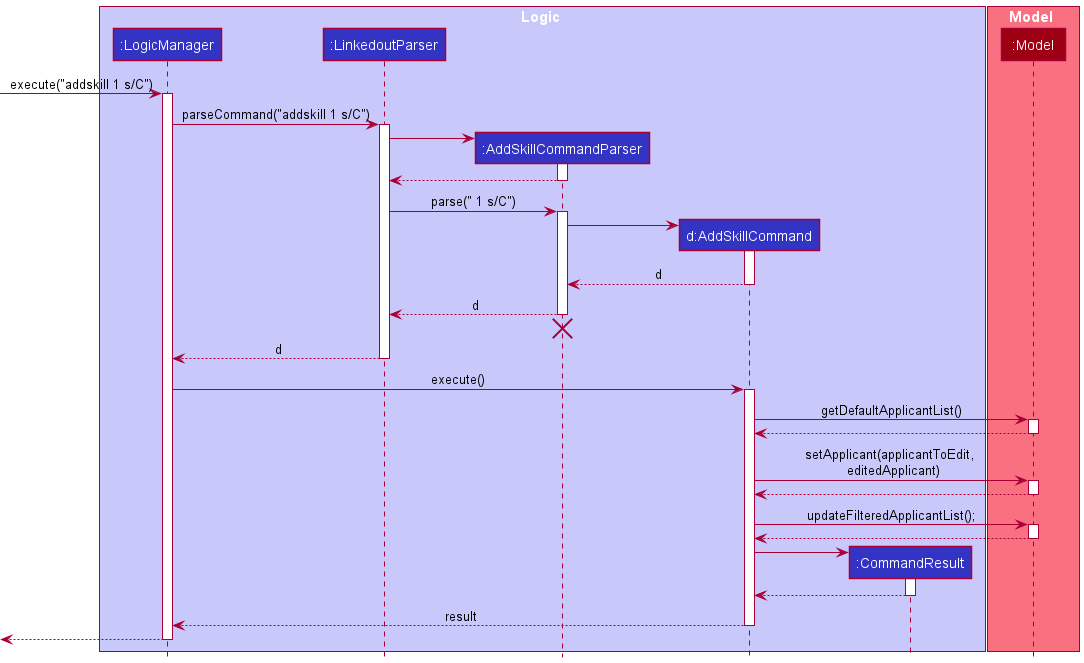

The diagram above was rendered by PlantUML. Its source (embedded in the PNG):
@startuml
!include style.puml

box Logic LOGIC_COLOR_T1
participant ":LogicManager" as LogicManager LOGIC_COLOR
participant ":LinkedoutParser" as LinkedoutParser LOGIC_COLOR
participant ":AddSkillCommandParser" as AddSkillCommandParser LOGIC_COLOR
participant "d:AddSkillCommand" as AddSkillCommand LOGIC_COLOR
participant ":CommandResult" as CommandResult LOGIC_COLOR
end box

box Model MODEL_COLOR_T1
participant ":Model" as Model MODEL_COLOR
end box

[-> LogicManager : execute("addskill 1 s/C")
activate LogicManager

LogicManager -> LinkedoutParser : parseCommand("addskill 1 s/C")
activate LinkedoutParser

create AddSkillCommandParser
LinkedoutParser -> AddSkillCommandParser
activate AddSkillCommandParser

AddSkillCommandParser --> LinkedoutParser
deactivate AddSkillCommandParser

LinkedoutParser -> AddSkillCommandParser : parse(" 1 s/C")
activate AddSkillCommandParser

create AddSkillCommand
AddSkillCommandParser -> AddSkillCommand
activate AddSkillCommand

AddSkillCommand --> AddSkillCommandParser : d
deactivate AddSkillCommand

AddSkillCommandParser --> LinkedoutParser : d
deactivate AddSkillCommandParser
'Hidden arrow to position the destroy marker below the end of the activation bar.
AddSkillCommandParser -[hidden]-> LinkedoutParser
destroy AddSkillCommandParser

LinkedoutParser --> LogicManager : d
deactivate LinkedoutParser

LogicManager -> AddSkillCommand : execute()
activate AddSkillCommand

AddSkillCommand -> Model : getDefaultApplicantList()
activate Model

Model --> AddSkillCommand
deactivate Model

AddSkillCommand -> Model : setApplicant(applicantToEdit, \n editedApplicant)
activate Model

Model --> AddSkillCommand
deactivate Model

AddSkillCommand -> Model : updateFilteredApplicantList();
activate Model

Model --> AddSkillCommand
deactivate Model

create CommandResult
AddSkillCommand -> CommandResult
activate CommandResult

CommandResult --> AddSkillCommand
deactivate CommandResult

AddSkillCommand --> LogicManager : result
deactivate AddSkillCommand

[<--LogicManager
deactivate LogicManager
@enduml